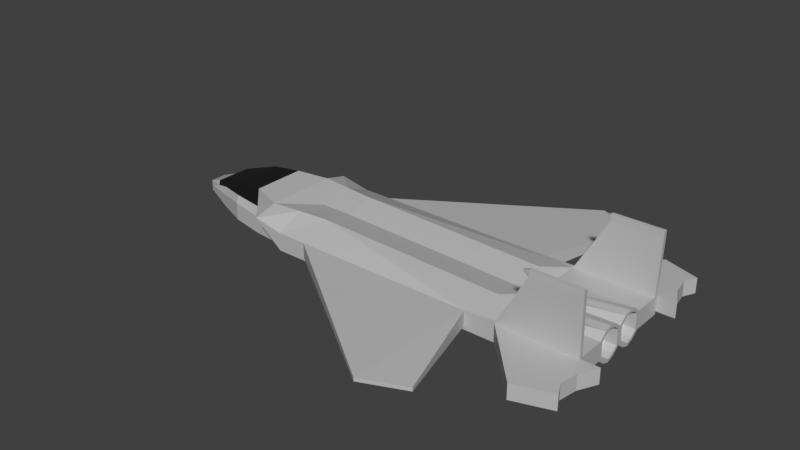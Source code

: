 # Source: F15Asset.blend  (saved by Blender 2.80.48; exported with 4.5.12 LTS)
import bpy
from mathutils import Matrix  # noqa: F401  (used for matrix-valued properties, if any)

bpy.ops.wm.read_factory_settings(use_empty=True)
scene = bpy.context.scene
scene.name = 'Scene'

# ---- collections
col_collection_1 = bpy.data.collections.new('Collection 1'); scene.collection.children.link(col_collection_1)

# ---- materials (node trees are filled in below, after node groups)
mat_base_color = bpy.data.materials.new('Base Color')
mat_base_color.use_transparent_shadow = False
mat_base_color.roughness = 0.25
mat_window = bpy.data.materials.new('Window')
mat_window.use_transparent_shadow = False
mat_window.roughness = 0.25

# ---- material node trees
mat_base_color.use_nodes = True; mat_base_color.node_tree.nodes.clear()
_N = mat_base_color.node_tree.nodes; _L = mat_base_color.node_tree.links
n0 = _N.new('ShaderNodeOutputMaterial'); n0.name = 'Material Output'; n0.location = (300, 300)
n1 = _N.new('ShaderNodeBsdfPrincipled'); n1.name = 'Principled BSDF'; n1.location = (10, 300)
n1.distribution = 'GGX'
n1.subsurface_method = 'BURLEY'
n1.inputs[0].default_value = (0.5225, 0.5225, 0.5225, 1.0)
n1.inputs[3].default_value = 1.45
_L.new(n1.outputs[0], n0.inputs[0])
n0.is_active_output = True
mat_window.use_nodes = True; mat_window.node_tree.nodes.clear()
_N = mat_window.node_tree.nodes; _L = mat_window.node_tree.links
n0 = _N.new('ShaderNodeOutputMaterial'); n0.name = 'Material Output'; n0.location = (300, 300)
n1 = _N.new('ShaderNodeBsdfPrincipled'); n1.name = 'Principled BSDF'; n1.location = (10, 300)
n1.distribution = 'GGX'
n1.subsurface_method = 'BURLEY'
n1.inputs[0].default_value = (0.00637, 0.00637, 0.00637, 1.0)
n1.inputs[3].default_value = 1.45
_L.new(n1.outputs[0], n0.inputs[0])
n0.is_active_output = True

# ---- world
world_world = bpy.data.worlds.new('World'); scene.world = world_world
world_world.color = (0.05088, 0.05088, 0.05088)
world_world.use_sun_shadow = False
world_world.sun_shadow_jitter_overblur = 0.0

# ---- meshes
me_f15jet = bpy.data.meshes.new('F15Jet')
me_f15jet.from_pydata([(2.098, 1.0, -0.51), (2.298, 1.0, -0.21), (-1.902, 1.0, -0.61), (2.098, 1.0, -0.26), (-0.897, 1.0, -0.51), (-0.897, 1.0, -0.21), (2.591, 1.0, -0.51), (2.598, 1.0, -0.21), (3.898, 1.0, -0.51), (3.898, 1.0, -0.21), (2.298, 0.5, -0.61), (2.298, 0.5, -0.21), (-1.902, 0.6, -0.71), (-1.902, 0.6, -0.01), (-0.897, 0.5, -0.01), (-0.897, 0.5, -0.71), (2.591, 0.5, -0.51), (2.598, 0.5, -0.21), (3.698, 0.45, -0.486), (3.698, 0.45, -0.234), (-2.902, 0.4, -0.7058), (-2.902, 0.5, -0.06059), (-3.902, 0.1402, -0.3475), (-3.902, 0.1402, -0.1725), (-3.402, 0.2201, -0.5812), (-3.402, 0.3201, -0.09125), (-2.402, 0.55, -0.01), (-2.402, 0.45, -0.7534), (-1.4, 1.0, -0.51), (-1.4, 1.0, -0.21), (-1.4, 0.55, -0.01), (-1.4, 0.55, -0.71), (-0.897, 1.0, -0.26), (2.591, 1.0, -0.26), (3.898, 1.0, -0.26), (3.698, 0.45, -0.26), (-1.902, 0.6, -0.26), (-2.902, 0.5, -0.36), (-3.902, 0.1402, -0.26), (-3.402, 0.3201, -0.31), (-2.402, 0.55, -0.31), (-1.4, 1.0, -0.26), (2.598, 2.7, -0.415), (1.903, 3.0, -0.415), (1.903, 3.0, -0.355), (2.598, 2.7, -0.355), (3.698, 0.25, -0.5862), (3.698, 0.3529, -0.5637), (3.698, 0.1471, -0.5637), (2.598, 0.25, -0.51), (2.598, 0.375, -0.51), (2.598, 0.125, -0.51), (2.598, 0.25, -0.21), (3.698, 0.25, -0.12), (2.598, 0.125, -0.21), (3.698, 0.1494, -0.1545), (2.598, 0.375, -0.21), (3.698, 0.3506, -0.1545), (3.498, 2.0, -0.51), (4.098, 1.8, -0.51), (3.498, 2.0, -0.26), (4.098, 1.8, -0.26), (3.998, 1.6, -0.51), (3.998, 1.6, -0.26), (4.198, 1.0, -0.51), (4.198, 1.0, -0.26), (4.048, 1.3, -0.26), (4.048, 1.3, -0.51), (-2.902, 0.45, -0.485), (-3.902, 0.1402, -0.3038), (-3.402, 0.2701, -0.4194), (-2.402, 0.5, -0.46), (-3.652, 0.1802, -0.4381), (-3.652, 0.2052, -0.3616), (2.591, 0.9374, -0.51), (3.898, 0.9374, -0.51), (2.591, 1.0, -0.385), (2.298, 0.9374, -0.52), (3.906, 1.036, -1.512), (3.906, 0.9734, -1.512), (3.099, 0.9734, -1.412), (3.099, 1.036, -1.412), (3.906, 0.9734, -1.412), (3.906, 1.036, -1.412), (3.099, 1.036, -1.512), (3.099, 0.9734, -1.512), (2.999, 0.9953, -1.447), (2.999, 1.014, -1.447), (2.999, 0.9953, -1.477), (2.999, 1.014, -1.477), (2.098, -1.0, -0.51), (2.298, -1.0, -0.21), (2.298, 3.926e-08, -0.51), (2.298, 3.926e-08, -0.21), (-1.902, -1.0, -0.61), (2.098, -1.0, -0.26), (-1.902, 3.926e-08, -0.71), (-1.902, 3.926e-08, -0.01), (-0.897, 3.926e-08, -0.61), (-0.897, 3.926e-08, -0.01), (-0.897, -1.0, -0.51), (-0.897, -1.0, -0.21), (2.598, 3.926e-08, -0.51), (2.591, -1.0, -0.51), (2.598, -1.0, -0.21), (2.598, 3.926e-08, -0.21), (3.698, 0.05, -0.486), (3.898, -1.0, -0.51), (3.898, -1.0, -0.21), (3.698, 0.05, -0.234), (2.298, -0.5, -0.61), (2.298, -0.5, -0.21), (-1.902, -0.6, -0.71), (-1.902, -0.6, -0.01), (-0.897, -0.5, -0.01), (-0.897, -0.5, -0.71), (2.591, -0.5, -0.51), (2.598, -0.5, -0.21), (3.698, -0.45, -0.486), (3.698, -0.45, -0.234), (-2.902, 3.926e-08, -0.06059), (-2.902, 3.926e-08, -0.7058), (-2.902, -0.4, -0.7058), (-2.902, -0.5, -0.06059), (-3.902, 3.926e-08, -0.1725), (-3.902, 3.926e-08, -0.3475), (-3.902, -0.1402, -0.3475), (-3.902, -0.1402, -0.1725), (-3.402, -0.2201, -0.5812), (-3.402, -0.3201, -0.09125), (-3.402, 3.926e-08, -0.5812), (-3.402, 3.926e-08, -0.09125), (-2.402, 3.926e-08, -0.01), (-2.402, 3.926e-08, -0.7534), (-2.402, -0.55, -0.01), (-2.402, -0.45, -0.7534), (-1.4, 3.926e-08, -0.01), (-1.4, -1.0, -0.51), (-1.4, 3.926e-08, -0.61), (-1.4, -1.0, -0.21), (-1.4, -0.55, -0.01), (-1.4, -0.55, -0.71), (-0.897, -1.0, -0.26), (2.591, -1.0, -0.26), (3.898, -1.0, -0.26), (3.698, -0.45, -0.26), (-1.902, -0.6, -0.26), (-2.902, -0.5, -0.36), (-3.902, 3.926e-08, -0.26), (-3.902, -0.1402, -0.26), (-3.402, -0.3201, -0.31), (-2.402, -0.55, -0.31), (-1.4, -1.0, -0.26), (2.598, -2.7, -0.415), (1.903, -3.0, -0.415), (1.903, -3.0, -0.355), (2.598, -2.7, -0.355), (3.698, -0.25, -0.5862), (3.698, -0.3529, -0.5637), (3.698, -0.1471, -0.5637), (2.598, -0.25, -0.51), (2.598, -0.375, -0.51), (2.598, -0.125, -0.51), (2.598, -0.25, -0.21), (3.698, -0.25, -0.12), (2.598, -0.125, -0.21), (3.698, -0.1494, -0.1545), (2.598, -0.375, -0.21), (3.698, -0.3506, -0.1545), (3.498, -2.0, -0.51), (4.098, -1.8, -0.51), (3.498, -2.0, -0.26), (4.098, -1.8, -0.26), (3.998, -1.6, -0.51), (3.998, -1.6, -0.26), (4.198, -1.0, -0.51), (4.198, -1.0, -0.26), (4.048, -1.3, -0.26), (4.048, -1.3, -0.51), (-2.902, -0.45, -0.485), (-3.902, -0.1402, -0.3038), (-3.402, -0.2701, -0.4194), (-2.402, -0.5, -0.46), (-3.652, -0.1802, -0.4381), (-3.652, 3.926e-08, -0.4381), (-3.652, -0.2052, -0.3616), (2.591, -0.9374, -0.51), (3.898, -0.9374, -0.51), (2.591, -1.0, -0.385), (2.298, -0.9374, -0.52), (3.906, -1.036, -1.512), (3.906, -0.9734, -1.512), (3.099, -0.9734, -1.412), (3.099, -1.036, -1.412), (3.906, -0.9734, -1.412), (3.906, -1.036, -1.412), (3.099, -1.036, -1.512), (3.099, -0.9734, -1.512), (2.999, -0.9953, -1.447), (2.999, -1.014, -1.447), (2.999, -0.9953, -1.477), (2.999, -1.014, -1.477), (2.298, 1.0, -0.51), (2.298, -1.0, -0.51), (3.898, 0.125, -0.11), (3.698, -0.05, -0.234), (3.898, 0.375, -0.61), (3.898, 0.5, -0.51), (3.898, 0.5, -0.26), (3.898, 0.5, -0.21), (3.898, 0.125, -0.61), (3.898, 0.25, -0.6374), (3.698, -0.05, -0.486), (3.898, 0.375, -0.11), (3.898, 0.25, -0.06716), (3.898, -0.125, -0.11), (3.898, 3.926e-08, -0.21), (3.898, -0.375, -0.61), (3.898, -0.5, -0.51), (3.898, -0.5, -0.26), (3.898, -0.5, -0.21), (3.898, -0.125, -0.61), (3.898, -0.25, -0.6374), (3.898, 3.926e-08, -0.51), (3.898, -0.375, -0.11), (3.898, -0.25, -0.06716), (3.898, 0.1494, -0.1545), (3.898, 0.05, -0.234), (3.898, 0.3529, -0.5637), (3.898, 0.45, -0.486), (3.898, 0.45, -0.26), (3.898, 0.45, -0.234), (3.898, 0.1471, -0.5637), (3.898, 0.25, -0.5862), (3.898, 0.05, -0.486), (3.898, 0.3506, -0.1545), (3.898, 0.25, -0.12), (3.898, -0.1494, -0.1545), (3.898, -0.05, -0.234), (3.898, -0.3529, -0.5637), (3.898, -0.45, -0.486), (3.898, -0.45, -0.26), (3.898, -0.45, -0.234), (3.898, -0.1471, -0.5637), (3.898, -0.25, -0.5862), (3.898, -0.05, -0.486), (3.898, -0.3506, -0.1545), (3.898, -0.25, -0.12)], [], [(11, 93, 105, 54, 52, 56, 17), (30, 29, 2, 12), (91, 101, 142, 95, 143, 104), (31, 12, 2, 28), (14, 11, 1, 5), (30, 14, 5, 29), (10, 15, 4, 0, 77), (41, 29, 5, 32), (54, 105, 216, 204), (10, 77, 74, 16), (1, 7, 33, 3, 32, 5), (33, 7, 9, 34), (16, 207, 206, 50), (34, 9, 209, 208), (92, 10, 16, 50, 49, 51, 102), (7, 17, 209, 9), (92, 98, 15, 10), (136, 99, 14, 30), (99, 93, 11, 14), (138, 96, 12, 31), (1, 11, 17, 7), (73, 72, 22, 69), (132, 26, 21, 120), (27, 133, 121, 20), (71, 27, 20, 68), (148, 124, 23, 38), (72, 184, 125, 22), (131, 25, 23, 124), (120, 21, 25, 131), (20, 121, 130, 24), (68, 20, 24, 70), (36, 12, 27, 71, 40), (12, 96, 133, 27), (97, 13, 26, 132), (98, 138, 31, 15), (12, 36, 13, 30), (136, 30, 13, 97), (2, 29, 41, 28), (15, 31, 28, 4), (13, 36, 40, 26), (21, 37, 39, 25), (125, 148, 38, 69, 22), (26, 40, 37, 21), (25, 39, 38, 23), (34, 8, 64, 65), (63, 62, 59, 61), (0, 3, 33, 76, 6, 202), (28, 41, 32, 4), (32, 3, 45, 44), (43, 44, 45, 42), (4, 32, 44, 43), (0, 4, 43, 42), (3, 0, 42, 45), (206, 211, 49, 50), (211, 210, 51, 49), (102, 51, 210, 223), (56, 52, 214, 213), (17, 56, 213, 209), (52, 54, 204, 214), (58, 60, 61, 59), (6, 76, 33, 60, 58), (66, 67, 62, 63), (6, 58, 59, 62, 67, 64, 8), (34, 65, 66, 63, 61, 60, 33), (207, 75, 8, 34, 208), (65, 64, 67, 66), (37, 68, 70, 39), (40, 71, 68, 37), (39, 70, 73, 69, 38), (24, 130, 184, 72), (70, 24, 72, 73), (16, 74, 75, 207), (8, 75, 82, 83), (75, 74, 80, 82), (6, 8, 83, 81), (189, 186, 103, 203), (103, 186, 192, 193), (202, 6, 74, 77), (81, 83, 78, 84), (78, 79, 85, 84), (81, 84, 89, 87), (82, 80, 85, 79), (83, 82, 79, 78), (86, 87, 89, 88), (84, 85, 88, 89), (80, 81, 87, 86), (85, 80, 86, 88), (111, 117, 167, 163, 165, 105, 93), (140, 112, 94, 139), (141, 137, 94, 112), (114, 101, 91, 111), (140, 139, 101, 114), (110, 189, 90, 100, 115), (152, 142, 101, 139), (165, 215, 216, 105), (110, 116, 186, 189), (143, 144, 108, 104), (116, 161, 217, 218), (144, 219, 220, 108), (92, 102, 162, 160, 161, 116, 110), (104, 108, 220, 117), (92, 110, 115, 98), (136, 140, 114, 99), (99, 114, 111, 93), (138, 141, 112, 96), (91, 104, 117, 111), (185, 180, 126, 183), (132, 120, 123, 134), (135, 122, 121, 133), (182, 179, 122, 135), (148, 149, 127, 124), (183, 126, 125, 184), (131, 124, 127, 129), (120, 131, 129, 123), (122, 128, 130, 121), (179, 181, 128, 122), (146, 151, 182, 135, 112), (112, 135, 133, 96), (97, 132, 134, 113), (98, 115, 141, 138), (112, 140, 113, 146), (136, 97, 113, 140), (94, 137, 152, 139), (115, 100, 137, 141), (113, 134, 151, 146), (123, 129, 150, 147), (125, 126, 180, 149, 148), (134, 123, 147, 151), (129, 127, 149, 150), (144, 176, 175, 107), (174, 172, 170, 173), (90, 203, 103, 188, 143, 95), (137, 100, 142, 152), (142, 155, 156, 95), (154, 153, 156, 155), (100, 154, 155, 142), (90, 153, 154, 100), (95, 156, 153, 90), (217, 161, 160, 222), (222, 160, 162, 221), (102, 223, 221, 162), (167, 224, 225, 163), (117, 220, 224, 167), (163, 225, 215, 165), (169, 170, 172, 171), (103, 169, 171, 143, 188), (177, 174, 173, 178), (103, 107, 175, 178, 173, 170, 169), (144, 143, 171, 172, 174, 177, 176), (218, 219, 144, 107, 187), (176, 177, 178, 175), (147, 150, 181, 179), (151, 147, 179, 182), (150, 149, 180, 185, 181), (128, 183, 184, 130), (181, 185, 183, 128), (116, 218, 187, 186), (107, 195, 194, 187), (187, 194, 192, 186), (103, 193, 195, 107), (203, 90, 189), (0, 202, 77), (6, 81, 80, 74), (193, 196, 190, 195), (190, 196, 197, 191), (193, 199, 201, 196), (194, 191, 197, 192), (195, 190, 191, 194), (198, 200, 201, 199), (196, 201, 200, 197), (192, 198, 199, 193), (197, 200, 198, 192), (109, 106, 48, 46, 47, 18, 35, 19, 57, 53, 55), (205, 166, 164, 168, 119, 145, 118, 158, 157, 159, 212), (227, 226, 204, 216), (229, 228, 206, 207), (230, 229, 207, 208), (231, 230, 208, 209), (233, 232, 210, 211), (228, 233, 211, 206), (232, 234, 223, 210), (236, 235, 213, 214), (226, 236, 214, 204), (235, 231, 209, 213), (234, 227, 216, 223), (237, 238, 216, 215), (239, 240, 218, 217), (240, 241, 219, 218), (241, 242, 220, 219), (243, 244, 222, 221), (244, 239, 217, 222), (245, 243, 221, 223), (246, 247, 225, 224), (247, 237, 215, 225), (242, 246, 224, 220), (238, 245, 223, 216), (109, 55, 226, 227), (18, 47, 228, 229), (35, 18, 229, 230), (19, 35, 230, 231), (46, 48, 232, 233), (47, 46, 233, 228), (48, 106, 234, 232), (53, 57, 235, 236), (55, 53, 236, 226), (57, 19, 231, 235), (106, 109, 227, 234), (166, 205, 238, 237), (158, 118, 240, 239), (118, 145, 241, 240), (145, 119, 242, 241), (159, 157, 244, 243), (157, 158, 239, 244), (212, 159, 243, 245), (168, 164, 247, 246), (164, 166, 237, 247), (119, 168, 246, 242), (205, 212, 245, 238)])
me_f15jet.polygons.foreach_set('material_index', [0, 1, 0, 0, 0, 0, 0, 0, 0, 0, 0, 0, 0, 0, 0, 0, 0, 0, 0, 0, 0, 0, 0, 1, 1, 0, 0, 0, 0, 1, 1, 0, 0, 0, 0, 0, 0, 0, 0, 0, 0, 0, 0, 0, 0, 0, 0, 0, 0, 0, 0, 0, 0, 0, 0, 0, 0, 0, 0, 0, 0, 0, 0, 0, 0, 0, 0, 0, 0, 1, 1, 0, 0, 0, 0, 0, 0, 0, 0, 0, 0, 0, 0, 0, 0, 0, 0, 0, 1, 0, 0, 0, 0, 0, 0, 0, 0, 0, 0, 0, 0, 0, 0, 0, 0, 0, 0, 0, 1, 1, 0, 0, 0, 0, 1, 1, 0, 0, 0, 0, 0, 0, 0, 0, 0, 0, 0, 0, 0, 0, 0, 0, 0, 0, 0, 0, 0, 0, 0, 0, 0, 0, 0, 0, 0, 0, 0, 0, 0, 0, 0, 0, 0, 0, 1, 1, 0, 0, 0, 0, 0, 0, 0, 0, 0, 0, 0, 0, 0, 0, 0, 0, 0, 0, 0, 0, 0, 0, 0, 0, 0, 0, 0, 0, 0, 0, 0, 0, 0, 0, 0, 0, 0, 0, 0, 0, 0, 0, 0, 0, 0, 0, 0, 0, 0, 0, 0, 0, 0, 0, 0, 0, 0, 0, 0, 0, 0, 0])
_uv = me_f15jet.uv_layers.new(name='UVMap')
_uv.uv.foreach_set('vector', [0.875, 0.625, 0.875, 0.5, 0.875, 0.5, 0.875, 0.5312, 0.875, 0.5625, 0.875, 0.5938, 0.875, 0.625, 0.6875, 0.625, 0.6875, 0.75, 0.375, 0.75, 0.375, 0.625, 0.875, 0.75, 0.625, 0.875, 0.5, 0.875, 0.5, 1.0, 0.5, 1.0, 0.875, 0.75, 0.3125, 0.625, 0.375, 0.625, 0.375, 0.75, 0.3125, 0.75, 0.75, 0.625, 0.875, 0.625, 0.875, 0.75, 0.75, 0.75, 0.6875, 0.625, 0.75, 0.625, 0.75, 0.75, 0.6875, 0.75, 0.125, 0.625, 0.25, 0.625, 0.25, 0.75, 0.125, 0.75, 0.125, 0.6875, 0.5, 0.8125, 0.625, 0.8125, 0.625, 0.875, 0.5, 0.875, 0.875, 0.5312, 0.875, 0.5, 0.875, 0.5, 0.875, 0.5312, 0.125, 0.625, 0.125, 0.6875, 0.125, 0.6875, 0.125, 0.625, 0.875, 0.75, 0.875, 0.75, 0.5, 1.0, 0.5, 1.0, 0.5, 0.875, 0.625, 0.875, 0.5, 1.0, 0.625, 1.0, 0.625, 1.0, 0.5, 1.0, 0.125, 0.625, 0.125, 0.625, 0.375, 0.1562, 0.125, 0.5938, 0.5, 0.0, 0.625, 0.0, 0.625, 0.125, 0.5, 0.125, 0.125, 0.5, 0.125, 0.625, 0.125, 0.625, 0.125, 0.5938, 0.125, 0.5625, 0.125, 0.5312, 0.125, 0.5, 0.875, 0.75, 0.875, 0.625, 0.875, 0.625, 0.875, 0.75, 0.125, 0.5, 0.25, 0.5, 0.25, 0.625, 0.125, 0.625, 0.6875, 0.5, 0.75, 0.5, 0.75, 0.625, 0.6875, 0.625, 0.75, 0.5, 0.875, 0.5, 0.875, 0.625, 0.75, 0.625, 0.3125, 0.5, 0.375, 0.5, 0.375, 0.625, 0.3125, 0.625, 0.875, 0.75, 0.875, 0.625, 0.875, 0.625, 0.875, 0.75, 0.4375, 0.625, 0.375, 0.625, 0.375, 0.625, 0.4375, 0.625, 0.625, 0.5, 0.625, 0.625, 0.625, 0.625, 0.625, 0.5, 0.375, 0.625, 0.375, 0.5, 0.375, 0.5, 0.375, 0.625, 0.4375, 0.625, 0.375, 0.625, 0.375, 0.625, 0.4375, 0.625, 0.5, 0.5, 0.625, 0.5, 0.625, 0.625, 0.5, 0.625, 0.375, 0.625, 0.375, 0.5, 0.375, 0.5, 0.375, 0.625, 0.625, 0.5, 0.625, 0.625, 0.625, 0.625, 0.625, 0.5, 0.625, 0.5, 0.625, 0.625, 0.625, 0.625, 0.625, 0.5, 0.375, 0.625, 0.375, 0.5, 0.375, 0.5, 0.375, 0.625, 0.4375, 0.625, 0.375, 0.625, 0.375, 0.625, 0.4375, 0.625, 0.5, 0.625, 0.375, 0.625, 0.375, 0.625, 0.4375, 0.625, 0.5, 0.625, 0.375, 0.625, 0.375, 0.5, 0.375, 0.5, 0.375, 0.625, 0.625, 0.5, 0.625, 0.625, 0.625, 0.625, 0.625, 0.5, 0.25, 0.5, 0.3125, 0.5, 0.3125, 0.625, 0.25, 0.625, 0.375, 0.625, 0.5, 0.625, 0.625, 0.625, 0.6875, 0.625, 0.6875, 0.5, 0.6875, 0.625, 0.625, 0.625, 0.625, 0.5, 0.375, 0.75, 0.625, 0.8125, 0.4688, 0.7812, 0.3125, 0.75, 0.25, 0.625, 0.3125, 0.625, 0.3125, 0.75, 0.25, 0.75, 0.625, 0.625, 0.5, 0.625, 0.5, 0.625, 0.625, 0.625, 0.625, 0.625, 0.5, 0.625, 0.5, 0.625, 0.625, 0.625, 0.375, 0.5, 0.5, 0.5, 0.5, 0.625, 0.4375, 0.625, 0.375, 0.625, 0.625, 0.625, 0.5, 0.625, 0.5, 0.625, 0.625, 0.625, 0.625, 0.625, 0.5, 0.625, 0.5, 0.625, 0.625, 0.625, 0.0, 0.0, 0.0, 0.0, 0.0, 0.0, 0.0, 0.0, 0.5, 0.0, 0.375, 0.0, 0.375, 0.0, 0.5, 0.0, 0.375, 1.0, 0.5, 1.0, 0.5, 1.0, 0.4375, 1.0, 0.375, 1.0, 0.375, 1.0, 0.375, 0.8125, 0.5, 0.8125, 0.5, 0.875, 0.375, 0.875, 0.5, 0.875, 0.5, 1.0, 0.5, 1.0, 0.5, 0.875, 0.375, 0.875, 0.5, 0.875, 0.5, 1.0, 0.375, 1.0, 0.375, 0.875, 0.5, 0.875, 0.5, 0.875, 0.375, 0.875, 0.125, 0.75, 0.25, 0.75, 0.25, 0.75, 0.125, 0.75, 0.5, 1.0, 0.375, 1.0, 0.375, 1.0, 0.5, 1.0, 0.375, 0.1562, 0.375, 0.1875, 0.125, 0.5625, 0.125, 0.5938, 0.375, 0.1875, 0.375, 0.2188, 0.125, 0.5312, 0.125, 0.5625, 0.125, 0.5, 0.125, 0.5312, 0.375, 0.2188, 0.375, 0.25, 0.875, 0.5938, 0.875, 0.5625, 0.875, 0.5625, 0.875, 0.5938, 0.875, 0.625, 0.875, 0.5938, 0.875, 0.5938, 0.875, 0.625, 0.875, 0.5625, 0.875, 0.5312, 0.875, 0.5312, 0.875, 0.5625, 0.375, 1.0, 0.5, 1.0, 0.5, 1.0, 0.375, 1.0, 0.375, 1.0, 0.4375, 1.0, 0.5, 1.0, 0.5, 1.0, 0.375, 1.0, 0.25, 0.0, 0.1875, 0.0, 0.375, 0.0, 0.5, 0.0, 0.375, 1.0, 0.375, 1.0, 0.375, 1.0, 0.375, 0.0, 0.1875, 0.0, 0.0, 0.0, 0.0, 0.0, 0.0, 0.0, 0.0, 0.0, 0.25, 0.0, 0.5, 0.0, 0.5, 0.0, 0.5, 1.0, 0.5, 1.0, 0.375, 0.125, 0.1875, 0.0625, 0.0, 0.0, 0.5, 0.0, 0.5, 0.125, 0.0, 0.0, 0.0, 0.0, 0.1875, 0.0, 0.25, 0.0, 0.5, 0.625, 0.4375, 0.625, 0.4375, 0.625, 0.5, 0.625, 0.5, 0.625, 0.4375, 0.625, 0.4375, 0.625, 0.5, 0.625, 0.5, 0.625, 0.4375, 0.625, 0.4375, 0.625, 0.4375, 0.625, 0.5, 0.625, 0.375, 0.625, 0.375, 0.5, 0.375, 0.5, 0.375, 0.625, 0.4375, 0.625, 0.375, 0.625, 0.375, 0.625, 0.4375, 0.625, 0.125, 0.625, 0.125, 0.6875, 0.125, 0.6875, 0.125, 0.625, 0.0, 0.0, 0.1875, 0.0625, 0.1875, 0.0625, 0.0, 0.0, 0.125, 0.6875, 0.125, 0.6875, 0.125, 0.6875, 0.125, 0.6875, 0.375, 1.0, 0.0, 0.0, 0.0, 0.0, 0.375, 1.0, 0.125, 0.6875, 0.125, 0.6875, 0.375, 1.0, 0.375, 1.0, 0.375, 1.0, 0.125, 0.6875, 0.125, 0.6875, 0.0, 0.0, 0.375, 1.0, 0.375, 1.0, 0.125, 0.6875, 0.125, 0.6875, 0.375, 1.0, 0.0, 0.0, 0.0, 0.0, 0.375, 1.0, 0.0, 0.0, 0.125, 0.6875, 0.0, 0.0, 0.375, 1.0, 0.375, 1.0, 0.375, 1.0, 0.375, 1.0, 0.375, 1.0, 0.125, 0.6875, 0.125, 0.6875, 0.125, 0.6875, 0.125, 0.6875, 0.0, 0.0, 0.1875, 0.0625, 0.1875, 0.0625, 0.0, 0.0, 0.0, 0.0, 0.0, 0.0, 0.0, 0.0, 0.0, 0.0, 0.375, 1.0, 0.0, 0.0, 0.0, 0.0, 0.375, 1.0, 0.0, 0.0, 0.0, 0.0, 0.0, 0.0, 0.0, 0.0, 0.125, 0.6875, 0.125, 0.6875, 0.125, 0.6875, 0.125, 0.6875, 0.875, 0.625, 0.875, 0.625, 0.875, 0.5938, 0.875, 0.5625, 0.875, 0.5312, 0.875, 0.5, 0.875, 0.5, 0.6875, 0.625, 0.375, 0.625, 0.375, 0.75, 0.6875, 0.75, 0.3125, 0.625, 0.3125, 0.75, 0.375, 0.75, 0.375, 0.625, 0.75, 0.625, 0.75, 0.75, 0.875, 0.75, 0.875, 0.625, 0.6875, 0.625, 0.6875, 0.75, 0.75, 0.75, 0.75, 0.625, 0.125, 0.625, 0.125, 0.6875, 0.125, 0.75, 0.25, 0.75, 0.25, 0.625, 0.5, 0.8125, 0.5, 0.875, 0.625, 0.875, 0.625, 0.8125, 0.875, 0.5312, 0.875, 0.5312, 0.875, 0.5, 0.875, 0.5, 0.125, 0.625, 0.125, 0.625, 0.125, 0.6875, 0.125, 0.6875, 0.5, 1.0, 0.5, 1.0, 0.625, 1.0, 0.625, 1.0, 0.125, 0.625, 0.125, 0.5938, 0.375, 0.1562, 0.125, 0.625, 0.5, 0.0, 0.5, 0.125, 0.625, 0.125, 0.625, 0.0, 0.125, 0.5, 0.125, 0.5, 0.125, 0.5312, 0.125, 0.5625, 0.125, 0.5938, 0.125, 0.625, 0.125, 0.625, 0.875, 0.75, 0.875, 0.75, 0.875, 0.625, 0.875, 0.625, 0.125, 0.5, 0.125, 0.625, 0.25, 0.625, 0.25, 0.5, 0.6875, 0.5, 0.6875, 0.625, 0.75, 0.625, 0.75, 0.5, 0.75, 0.5, 0.75, 0.625, 0.875, 0.625, 0.875, 0.5, 0.3125, 0.5, 0.3125, 0.625, 0.375, 0.625, 0.375, 0.5, 0.875, 0.75, 0.875, 0.75, 0.875, 0.625, 0.875, 0.625, 0.4375, 0.625, 0.4375, 0.625, 0.375, 0.625, 0.375, 0.625, 0.625, 0.5, 0.625, 0.5, 0.625, 0.625, 0.625, 0.625, 0.375, 0.625, 0.375, 0.625, 0.375, 0.5, 0.375, 0.5, 0.4375, 0.625, 0.4375, 0.625, 0.375, 0.625, 0.375, 0.625, 0.5, 0.5, 0.5, 0.625, 0.625, 0.625, 0.625, 0.5, 0.375, 0.625, 0.375, 0.625, 0.375, 0.5, 0.375, 0.5, 0.625, 0.5, 0.625, 0.5, 0.625, 0.625, 0.625, 0.625, 0.625, 0.5, 0.625, 0.5, 0.625, 0.625, 0.625, 0.625, 0.375, 0.625, 0.375, 0.625, 0.375, 0.5, 0.375, 0.5, 0.4375, 0.625, 0.4375, 0.625, 0.375, 0.625, 0.375, 0.625, 0.5, 0.625, 0.5, 0.625, 0.4375, 0.625, 0.375, 0.625, 0.375, 0.625, 0.375, 0.625, 0.375, 0.625, 0.375, 0.5, 0.375, 0.5, 0.625, 0.5, 0.625, 0.5, 0.625, 0.625, 0.625, 0.625, 0.25, 0.5, 0.25, 0.625, 0.3125, 0.625, 0.3125, 0.5, 0.375, 0.625, 0.6875, 0.625, 0.625, 0.625, 0.5, 0.625, 0.6875, 0.5, 0.625, 0.5, 0.625, 0.625, 0.6875, 0.625, 0.375, 0.75, 0.3125, 0.75, 0.4688, 0.7812, 0.625, 0.8125, 0.25, 0.625, 0.25, 0.75, 0.3125, 0.75, 0.3125, 0.625, 0.625, 0.625, 0.625, 0.625, 0.5, 0.625, 0.5, 0.625, 0.625, 0.625, 0.625, 0.625, 0.5, 0.625, 0.5, 0.625, 0.375, 0.5, 0.375, 0.625, 0.4375, 0.625, 0.5, 0.625, 0.5, 0.5, 0.625, 0.625, 0.625, 0.625, 0.5, 0.625, 0.5, 0.625, 0.625, 0.625, 0.625, 0.625, 0.5, 0.625, 0.5, 0.625, 0.0, 0.0, 0.0, 0.0, 0.0, 0.0, 0.0, 0.0, 0.5, 0.0, 0.5, 0.0, 0.375, 0.0, 0.375, 0.0, 0.375, 1.0, 0.375, 1.0, 0.375, 1.0, 0.4375, 1.0, 0.5, 1.0, 0.5, 1.0, 0.375, 0.8125, 0.375, 0.875, 0.5, 0.875, 0.5, 0.8125, 0.5, 0.875, 0.5, 0.875, 0.5, 1.0, 0.5, 1.0, 0.375, 0.875, 0.375, 1.0, 0.5, 1.0, 0.5, 0.875, 0.375, 0.875, 0.375, 0.875, 0.5, 0.875, 0.5, 0.875, 0.125, 0.75, 0.125, 0.75, 0.25, 0.75, 0.25, 0.75, 0.5, 1.0, 0.5, 1.0, 0.375, 1.0, 0.375, 1.0, 0.375, 0.1562, 0.125, 0.5938, 0.125, 0.5625, 0.375, 0.1875, 0.375, 0.1875, 0.125, 0.5625, 0.125, 0.5312, 0.375, 0.2188, 0.125, 0.5, 0.375, 0.25, 0.375, 0.2188, 0.125, 0.5312, 0.875, 0.5938, 0.875, 0.5938, 0.875, 0.5625, 0.875, 0.5625, 0.875, 0.625, 0.875, 0.625, 0.875, 0.5938, 0.875, 0.5938, 0.875, 0.5625, 0.875, 0.5625, 0.875, 0.5312, 0.875, 0.5312, 0.375, 1.0, 0.375, 1.0, 0.5, 1.0, 0.5, 1.0, 0.375, 1.0, 0.375, 1.0, 0.5, 1.0, 0.5, 1.0, 0.4375, 1.0, 0.25, 0.0, 0.5, 0.0, 0.375, 0.0, 0.1875, 0.0, 0.375, 1.0, 0.0, 0.0, 0.0, 0.0, 0.1875, 0.0, 0.375, 0.0, 0.375, 1.0, 0.375, 1.0, 0.0, 0.0, 0.5, 1.0, 0.5, 1.0, 0.5, 0.0, 0.5, 0.0, 0.25, 0.0, 0.0, 0.0, 0.375, 0.125, 0.5, 0.125, 0.5, 0.0, 0.0, 0.0, 0.1875, 0.0625, 0.0, 0.0, 0.25, 0.0, 0.1875, 0.0, 0.0, 0.0, 0.5, 0.625, 0.5, 0.625, 0.4375, 0.625, 0.4375, 0.625, 0.5, 0.625, 0.5, 0.625, 0.4375, 0.625, 0.4375, 0.625, 0.5, 0.625, 0.5, 0.625, 0.4375, 0.625, 0.4375, 0.625, 0.4375, 0.625, 0.375, 0.625, 0.375, 0.625, 0.375, 0.5, 0.375, 0.5, 0.4375, 0.625, 0.4375, 0.625, 0.375, 0.625, 0.375, 0.625, 0.125, 0.625, 0.125, 0.625, 0.125, 0.6875, 0.125, 0.6875, 0.0, 0.0, 0.0, 0.0, 0.1875, 0.0625, 0.1875, 0.0625, 0.125, 0.6875, 0.125, 0.6875, 0.125, 0.6875, 0.125, 0.6875, 0.375, 1.0, 0.375, 1.0, 0.0, 0.0, 0.0, 0.0, 0.375, 1.0, 0.375, 1.0, 0.125, 0.6875, 0.375, 1.0, 0.375, 1.0, 0.125, 0.6875, 0.375, 1.0, 0.0, 0.0, 0.125, 0.6875, 0.125, 0.6875, 0.375, 1.0, 0.375, 1.0, 0.0, 0.0, 0.0, 0.0, 0.0, 0.0, 0.375, 1.0, 0.0, 0.0, 0.125, 0.6875, 0.375, 1.0, 0.375, 1.0, 0.375, 1.0, 0.375, 1.0, 0.125, 0.6875, 0.125, 0.6875, 0.125, 0.6875, 0.125, 0.6875, 0.0, 0.0, 0.0, 0.0, 0.1875, 0.0625, 0.1875, 0.0625, 0.0, 0.0, 0.0, 0.0, 0.0, 0.0, 0.0, 0.0, 0.375, 1.0, 0.375, 1.0, 0.0, 0.0, 0.0, 0.0, 0.0, 0.0, 0.0, 0.0, 0.0, 0.0, 0.0, 0.0, 0.125, 0.6875, 0.125, 0.6875, 0.125, 0.6875, 0.125, 0.6875, 0.8025, 0.471, 0.4313, 0.2771, 0.4013, 0.2424, 0.3941, 0.2223, 0.3675, 0.2492, 0.2444, 0.4861, 0.5586, 0.2324, 0.6073, 0.2328, 0.7926, 0.4967, 0.8302, 0.5294, 0.8258, 0.5051, 0.8025, 0.471, 0.8258, 0.5051, 0.8302, 0.5294, 0.7926, 0.4967, 0.6073, 0.2328, 0.5586, 0.2324, 0.2444, 0.4861, 0.3675, 0.2492, 0.3941, 0.2223, 0.4013, 0.2424, 0.4313, 0.2771, 0.8025, 0.471, 0.8258, 0.5051, 0.875, 0.5312, 0.875, 0.5, 0.2444, 0.4861, 0.3675, 0.2492, 0.375, 0.1562, 0.125, 0.625, 0.5586, 0.2324, 0.2444, 0.4861, 0.125, 0.625, 0.5, 0.125, 0.6073, 0.2328, 0.5586, 0.2324, 0.5, 0.125, 0.625, 0.125, 0.3941, 0.2223, 0.4013, 0.2424, 0.375, 0.2188, 0.375, 0.1875, 0.3675, 0.2492, 0.3941, 0.2223, 0.375, 0.1875, 0.375, 0.1562, 0.4013, 0.2424, 0.4313, 0.2771, 0.375, 0.25, 0.375, 0.2188, 0.8302, 0.5294, 0.7926, 0.4967, 0.875, 0.5938, 0.875, 0.5625, 0.8258, 0.5051, 0.8302, 0.5294, 0.875, 0.5625, 0.875, 0.5312, 0.7926, 0.4967, 0.6073, 0.2328, 0.625, 0.125, 0.875, 0.5938, 0.4313, 0.2771, 0.8025, 0.471, 0.875, 0.5, 0.375, 0.25, 0.8258, 0.5051, 0.8025, 0.471, 0.875, 0.5, 0.875, 0.5312, 0.3675, 0.2492, 0.2444, 0.4861, 0.125, 0.625, 0.375, 0.1562, 0.2444, 0.4861, 0.5586, 0.2324, 0.5, 0.125, 0.125, 0.625, 0.5586, 0.2324, 0.6073, 0.2328, 0.625, 0.125, 0.5, 0.125, 0.4013, 0.2424, 0.3941, 0.2223, 0.375, 0.1875, 0.375, 0.2188, 0.3941, 0.2223, 0.3675, 0.2492, 0.375, 0.1562, 0.375, 0.1875, 0.4313, 0.2771, 0.4013, 0.2424, 0.375, 0.2188, 0.375, 0.25, 0.7926, 0.4967, 0.8302, 0.5294, 0.875, 0.5625, 0.875, 0.5938, 0.8302, 0.5294, 0.8258, 0.5051, 0.875, 0.5312, 0.875, 0.5625, 0.6073, 0.2328, 0.7926, 0.4967, 0.875, 0.5938, 0.625, 0.125, 0.8025, 0.471, 0.4313, 0.2771, 0.375, 0.25, 0.875, 0.5, 0.8025, 0.471, 0.8258, 0.5051, 0.8258, 0.5051, 0.8025, 0.471, 0.2444, 0.4861, 0.3675, 0.2492, 0.3675, 0.2492, 0.2444, 0.4861, 0.5586, 0.2324, 0.2444, 0.4861, 0.2444, 0.4861, 0.5586, 0.2324, 0.6073, 0.2328, 0.5586, 0.2324, 0.5586, 0.2324, 0.6073, 0.2328, 0.3941, 0.2223, 0.4013, 0.2424, 0.4013, 0.2424, 0.3941, 0.2223, 0.3675, 0.2492, 0.3941, 0.2223, 0.3941, 0.2223, 0.3675, 0.2492, 0.4013, 0.2424, 0.4313, 0.2771, 0.4313, 0.2771, 0.4013, 0.2424, 0.8302, 0.5294, 0.7926, 0.4967, 0.7926, 0.4967, 0.8302, 0.5294, 0.8258, 0.5051, 0.8302, 0.5294, 0.8302, 0.5294, 0.8258, 0.5051, 0.7926, 0.4967, 0.6073, 0.2328, 0.6073, 0.2328, 0.7926, 0.4967, 0.4313, 0.2771, 0.8025, 0.471, 0.8025, 0.471, 0.4313, 0.2771, 0.8258, 0.5051, 0.8025, 0.471, 0.8025, 0.471, 0.8258, 0.5051, 0.3675, 0.2492, 0.2444, 0.4861, 0.2444, 0.4861, 0.3675, 0.2492, 0.2444, 0.4861, 0.5586, 0.2324, 0.5586, 0.2324, 0.2444, 0.4861, 0.5586, 0.2324, 0.6073, 0.2328, 0.6073, 0.2328, 0.5586, 0.2324, 0.4013, 0.2424, 0.3941, 0.2223, 0.3941, 0.2223, 0.4013, 0.2424, 0.3941, 0.2223, 0.3675, 0.2492, 0.3675, 0.2492, 0.3941, 0.2223, 0.4313, 0.2771, 0.4013, 0.2424, 0.4013, 0.2424, 0.4313, 0.2771, 0.7926, 0.4967, 0.8302, 0.5294, 0.8302, 0.5294, 0.7926, 0.4967, 0.8302, 0.5294, 0.8258, 0.5051, 0.8258, 0.5051, 0.8302, 0.5294, 0.6073, 0.2328, 0.7926, 0.4967, 0.7926, 0.4967, 0.6073, 0.2328, 0.8025, 0.471, 0.4313, 0.2771, 0.4313, 0.2771, 0.8025, 0.471])
me_f15jet.materials.append(mat_base_color)
me_f15jet.materials.append(mat_window)
me_f15jet.use_remesh_preserve_volume = False
me_f15jet.use_remesh_preserve_attributes = False
me_f15jet.use_mirror_vertex_groups = False
me_f15jet.update()

# ---- objects
ob_f15jet = bpy.data.objects.new('F15Jet', me_f15jet)

# ---- transforms, parenting, visibility, modifiers, constraints
ob_f15jet.location = (0.0, 0.0, 0.0)
ob_f15jet.rotation_euler = (3.142, -0.0, 0.0)
ob_f15jet.lineart.crease_threshold = 0.0

# ---- collection membership
scene.collection.objects.link(ob_f15jet)

# ---- scene / render settings (as saved in the file)
scene.frame_start = 1; scene.frame_end = 250; scene.frame_set(95)
scene.render.engine = 'BLENDER_EEVEE_NEXT'
scene.render.resolution_percentage = 50
scene.render.dither_intensity = 0.0
scene.cycles.use_denoising = False
scene.cycles.samples = 128
scene.cycles.sampling_pattern = 'TABULATED_SOBOL'
scene.cycles.use_adaptive_sampling = False
scene.cycles.use_light_tree = False
scene.view_settings.view_transform = 'Standard'
bpy.context.view_layer.update()

# ---- added for rendering (the .blend has no active camera and no usable light): camera, sun
cam_auto = bpy.data.cameras.new('AutoCamera')
cam_auto.lens = 50.0
cam_auto.sensor_width = 36.0
cam_auto.clip_end = 1000.0
ob_auto_camera = bpy.data.objects.new('AutoCamera', cam_auto)
scene.collection.objects.link(ob_auto_camera)
ob_auto_camera.location = (9.57742, -11.3153, 8.30462)
ob_auto_camera.rotation_euler = (1.09748, -7.21219e-08, 0.694738)
scene.camera = ob_auto_camera
light_auto_sun = bpy.data.lights.new('AutoSun', 'SUN')
light_auto_sun.energy = 3.0
light_auto_sun.angle = 0.0523599
ob_auto_sun = bpy.data.objects.new('AutoSun', light_auto_sun)
scene.collection.objects.link(ob_auto_sun)
ob_auto_sun.rotation_euler = (0.872665, 0.174533, 0.523599)
bpy.context.view_layer.update()
